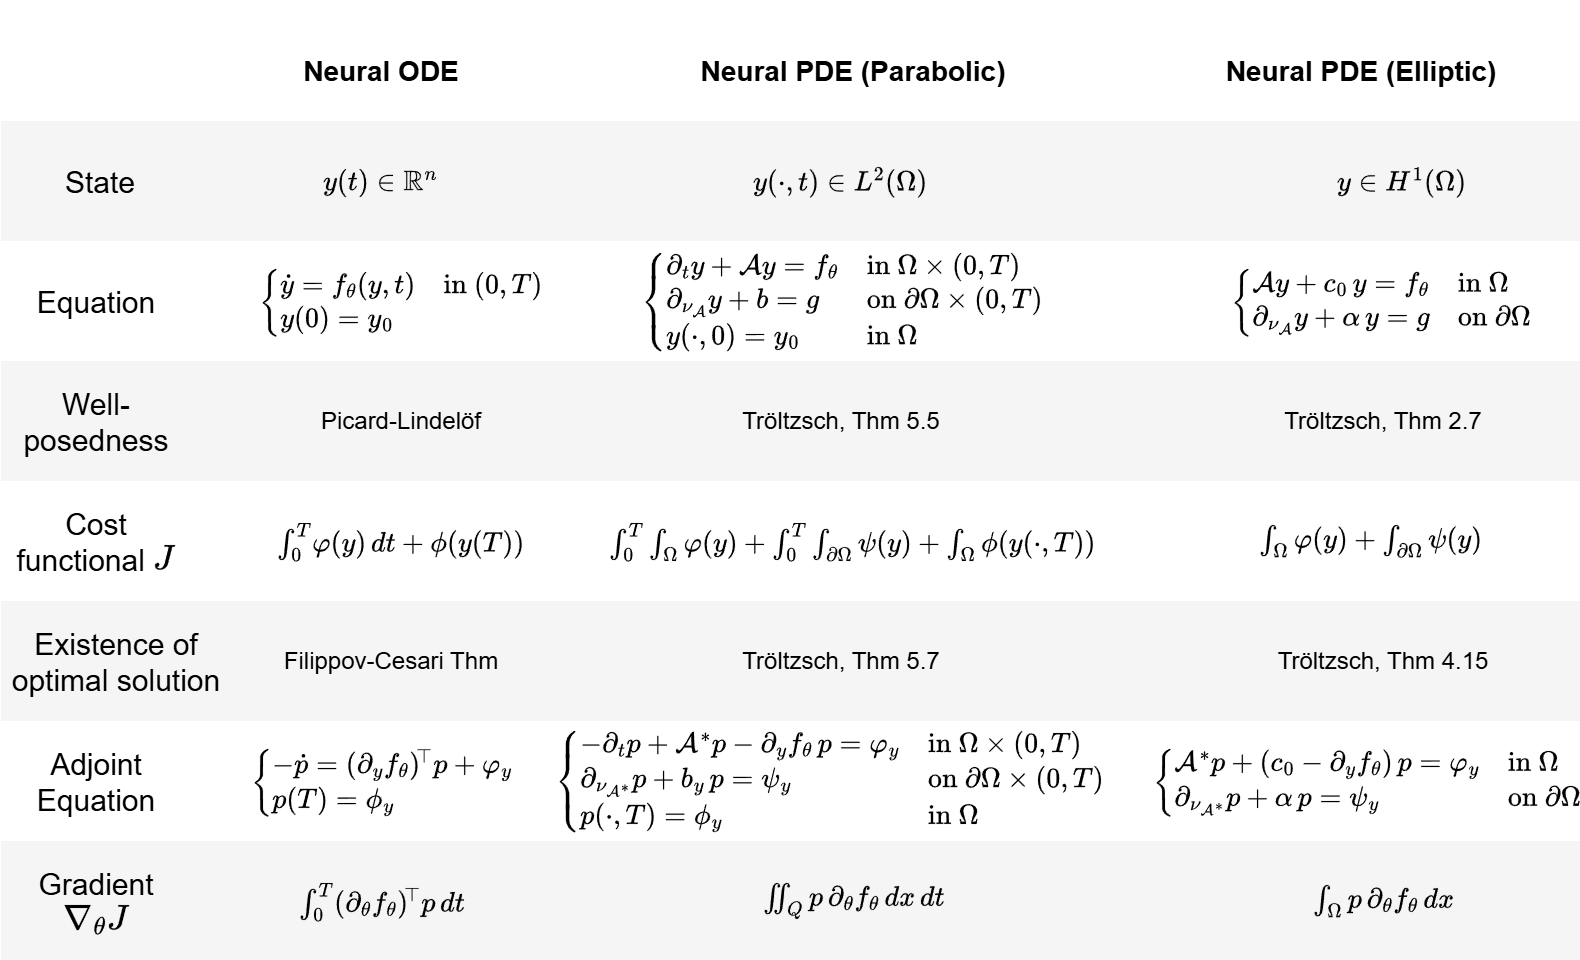

The diagram above was exported from draw.io. Its source (the exported page's mxGraphModel, read from the mxfile embedded in the PNG):
<mxGraphModel dx="1042" dy="756" grid="1" gridSize="10" guides="1" tooltips="1" connect="1" arrows="1" fold="1" page="1" pageScale="1" pageWidth="1169" pageHeight="827" math="1" shadow="0">
  <root>
    <mxCell id="0" />
    <mxCell id="1" parent="0" />
    <mxCell id="8MgNg1-QrqkBx0CAZNhr-1" value="" style="rounded=0;whiteSpace=wrap;html=1;strokeColor=none;" vertex="1" parent="1">
      <mxGeometry x="260" y="740" width="790" height="60" as="geometry" />
    </mxCell>
    <mxCell id="8MgNg1-QrqkBx0CAZNhr-2" value="" style="rounded=0;whiteSpace=wrap;html=1;fillColor=#f5f5f5;strokeColor=none;fontColor=#333333;" vertex="1" parent="1">
      <mxGeometry x="260" y="920" width="790" height="60" as="geometry" />
    </mxCell>
    <mxCell id="8MgNg1-QrqkBx0CAZNhr-3" value="" style="rounded=0;whiteSpace=wrap;html=1;strokeColor=none;" vertex="1" parent="1">
      <mxGeometry x="260" y="860" width="790" height="60" as="geometry" />
    </mxCell>
    <mxCell id="8MgNg1-QrqkBx0CAZNhr-4" value="" style="rounded=0;whiteSpace=wrap;html=1;fillColor=#f5f5f5;strokeColor=none;fontColor=#333333;" vertex="1" parent="1">
      <mxGeometry x="260" y="800" width="790" height="60" as="geometry" />
    </mxCell>
    <mxCell id="8MgNg1-QrqkBx0CAZNhr-5" value="" style="rounded=0;whiteSpace=wrap;html=1;strokeColor=none;" vertex="1" parent="1">
      <mxGeometry x="260" y="500" width="790" height="60" as="geometry" />
    </mxCell>
    <mxCell id="8MgNg1-QrqkBx0CAZNhr-6" value="" style="rounded=0;whiteSpace=wrap;html=1;fillColor=#f5f5f5;strokeColor=none;fontColor=#333333;" vertex="1" parent="1">
      <mxGeometry x="260" y="680" width="790" height="60" as="geometry" />
    </mxCell>
    <mxCell id="8MgNg1-QrqkBx0CAZNhr-7" value="" style="rounded=0;whiteSpace=wrap;html=1;strokeColor=none;" vertex="1" parent="1">
      <mxGeometry x="260" y="620" width="790" height="60" as="geometry" />
    </mxCell>
    <mxCell id="8MgNg1-QrqkBx0CAZNhr-8" value="" style="rounded=0;whiteSpace=wrap;html=1;fillColor=#f5f5f5;strokeColor=none;fontColor=#333333;" vertex="1" parent="1">
      <mxGeometry x="260" y="560" width="790" height="60" as="geometry" />
    </mxCell>
    <mxCell id="8MgNg1-QrqkBx0CAZNhr-9" value="&lt;div&gt;\(y(t)\in \mathbb{R}^n\)&lt;/div&gt;" style="text;html=1;align=center;verticalAlign=middle;whiteSpace=wrap;rounded=1;strokeColor=none;" vertex="1" parent="1">
      <mxGeometry x="365" y="560" width="170" height="60" as="geometry" />
    </mxCell>
    <mxCell id="8MgNg1-QrqkBx0CAZNhr-10" value="&lt;div&gt;\(y(\cdot,t)\in L^2(\Omega)\)&lt;/div&gt;" style="text;html=1;align=center;verticalAlign=middle;whiteSpace=wrap;rounded=1;strokeColor=none;" vertex="1" parent="1">
      <mxGeometry x="595" y="560" width="170" height="60" as="geometry" />
    </mxCell>
    <mxCell id="8MgNg1-QrqkBx0CAZNhr-11" value="&lt;div&gt;\(y\in H^1(\Omega)\)&lt;/div&gt;" style="text;html=1;align=center;verticalAlign=middle;whiteSpace=wrap;rounded=1;strokeColor=none;" vertex="1" parent="1">
      <mxGeometry x="875" y="560" width="170" height="60" as="geometry" />
    </mxCell>
    <mxCell id="8MgNg1-QrqkBx0CAZNhr-12" value="&lt;b&gt;&lt;font&gt;Neural ODE&lt;/font&gt;&lt;/b&gt;" style="text;html=1;align=center;verticalAlign=middle;whiteSpace=wrap;rounded=0;fontSize=14;" vertex="1" parent="1">
      <mxGeometry x="315" y="520" width="270" height="30" as="geometry" />
    </mxCell>
    <mxCell id="8MgNg1-QrqkBx0CAZNhr-13" value="&lt;b&gt;&lt;font&gt;Neural PDE (Parabolic)&lt;/font&gt;&lt;/b&gt;" style="text;html=1;align=center;verticalAlign=middle;whiteSpace=wrap;rounded=0;fontSize=14;" vertex="1" parent="1">
      <mxGeometry x="551.25" y="520" width="270" height="30" as="geometry" />
    </mxCell>
    <mxCell id="8MgNg1-QrqkBx0CAZNhr-14" value="&lt;b&gt;&lt;font&gt;Neural PDE (Elliptic)&lt;/font&gt;&lt;/b&gt;" style="text;html=1;align=center;verticalAlign=middle;whiteSpace=wrap;rounded=0;fontSize=14;" vertex="1" parent="1">
      <mxGeometry x="835" y="520" width="210" height="30" as="geometry" />
    </mxCell>
    <mxCell id="8MgNg1-QrqkBx0CAZNhr-15" value="\(&amp;nbsp;\begin{cases}\dot y = f_\theta(y,t)&amp;amp; \text{in }(0,T)\\ y(0)=y_0\end{cases}\)" style="text;html=1;align=center;verticalAlign=middle;whiteSpace=wrap;rounded=0;" vertex="1" parent="1">
      <mxGeometry x="375" y="620" width="170" height="60" as="geometry" />
    </mxCell>
    <mxCell id="8MgNg1-QrqkBx0CAZNhr-16" value="\(&amp;nbsp;\begin{cases}\partial_t y +\mathcal A y = f_\theta &amp;amp; \text{in } \Omega\times (0,T)\\ \partial_{\nu_{\mathcal A}}y + b = g &amp;amp; \text{on } \partial \Omega \times (0,T)\\ y(\cdot,0)=y_0 &amp;amp; \text{in } \Omega\end{cases} \)" style="text;html=1;align=center;verticalAlign=middle;whiteSpace=wrap;rounded=0;" vertex="1" parent="1">
      <mxGeometry x="575" y="620" width="210" height="60" as="geometry" />
    </mxCell>
    <mxCell id="8MgNg1-QrqkBx0CAZNhr-17" value="\(&amp;nbsp;\begin{cases}\mathcal A y + c_0\,y = f_\theta &amp;amp; \text{in } \Omega\\ \partial_{\nu_{\mathcal A}}y + \alpha\,y = g &amp;amp; \text{on } \partial\Omega\end{cases}\)" style="text;html=1;align=center;verticalAlign=middle;whiteSpace=wrap;rounded=0;" vertex="1" parent="1">
      <mxGeometry x="850" y="620" width="200" height="60" as="geometry" />
    </mxCell>
    <mxCell id="8MgNg1-QrqkBx0CAZNhr-18" value="State" style="text;html=1;align=center;verticalAlign=middle;whiteSpace=wrap;rounded=0;fontSize=15;" vertex="1" parent="1">
      <mxGeometry x="262.5" y="560" width="92.5" height="60" as="geometry" />
    </mxCell>
    <mxCell id="8MgNg1-QrqkBx0CAZNhr-19" value="Equation" style="text;html=1;align=center;verticalAlign=middle;whiteSpace=wrap;rounded=0;fontSize=15;" vertex="1" parent="1">
      <mxGeometry x="260" y="620" width="95" height="60" as="geometry" />
    </mxCell>
    <mxCell id="8MgNg1-QrqkBx0CAZNhr-20" value="Cost functional \(J\)" style="text;html=1;align=center;verticalAlign=middle;whiteSpace=wrap;rounded=0;fontSize=15;" vertex="1" parent="1">
      <mxGeometry x="260" y="740" width="95" height="60" as="geometry" />
    </mxCell>
    <mxCell id="8MgNg1-QrqkBx0CAZNhr-21" value="Adjoint Equation" style="text;html=1;align=center;verticalAlign=middle;whiteSpace=wrap;rounded=0;fontSize=15;" vertex="1" parent="1">
      <mxGeometry x="260" y="860" width="95" height="60" as="geometry" />
    </mxCell>
    <mxCell id="8MgNg1-QrqkBx0CAZNhr-22" value="Gradient \(\nabla_\theta J\)" style="text;html=1;align=center;verticalAlign=middle;whiteSpace=wrap;rounded=0;fontSize=15;" vertex="1" parent="1">
      <mxGeometry x="260" y="920" width="95" height="60" as="geometry" />
    </mxCell>
    <mxCell id="8MgNg1-QrqkBx0CAZNhr-23" value="\(&amp;nbsp;\int_0^T\!\varphi(y)\,dt + \phi(y(T))\)" style="text;html=1;align=center;verticalAlign=middle;whiteSpace=wrap;rounded=0;" vertex="1" parent="1">
      <mxGeometry x="385" y="740" width="150" height="60" as="geometry" />
    </mxCell>
    <mxCell id="8MgNg1-QrqkBx0CAZNhr-24" value="\(&amp;nbsp;\int_0^T \int_{\Omega}\varphi(y)+\int_0^T \int_{\partial\Omega}\psi(y)+\int_\Omega\phi(y(\cdot,T)) \)" style="text;html=1;align=center;verticalAlign=middle;whiteSpace=wrap;rounded=0;" vertex="1" parent="1">
      <mxGeometry x="571.25" y="740" width="230" height="60" as="geometry" />
    </mxCell>
    <mxCell id="8MgNg1-QrqkBx0CAZNhr-25" value="\( \int_\Omega\varphi(y)+\int_{\partial\Omega}\psi(y) \)" style="text;html=1;align=center;verticalAlign=middle;whiteSpace=wrap;rounded=0;" vertex="1" parent="1">
      <mxGeometry x="845" y="740" width="200" height="60" as="geometry" />
    </mxCell>
    <mxCell id="8MgNg1-QrqkBx0CAZNhr-26" value="\(&amp;nbsp;\begin{cases}-\dot p = (\partial_y f_\theta)^{\!\top}p+\varphi_y\\ p(T)=\phi_y\end{cases} \)" style="text;html=1;align=center;verticalAlign=middle;whiteSpace=wrap;rounded=0;" vertex="1" parent="1">
      <mxGeometry x="380" y="860" width="140" height="60" as="geometry" />
    </mxCell>
    <mxCell id="8MgNg1-QrqkBx0CAZNhr-27" value="\(\begin{cases}-\partial_t p+\mathcal A^{*}p-\partial_y f_\theta\,p=\varphi_y &amp;amp; \text{in } \Omega\times (0,T)\\ \partial_{\nu_{\mathcal A^{*}}}p+b_y\,p=\psi_y &amp;amp; \text{on } \partial \Omega \times (0,T)\\ p(\cdot,T)=\phi_y &amp;amp; \text{in } \Omega\end{cases} \)" style="text;html=1;align=center;verticalAlign=middle;whiteSpace=wrap;rounded=0;" vertex="1" parent="1">
      <mxGeometry x="545" y="860" width="257.5" height="60" as="geometry" />
    </mxCell>
    <mxCell id="8MgNg1-QrqkBx0CAZNhr-28" value="\(&amp;nbsp;\begin{cases}\mathcal A^{*}p+(c_0-\partial_y f_\theta)\,p=\varphi_y &amp;amp; \text{in } \Omega\\ \partial_{\nu_{\mathcal A^{*}}}p+\alpha\,p=\psi_y &amp;amp; \text{on } \partial\Omega\end{cases} \)" style="text;html=1;align=center;verticalAlign=middle;whiteSpace=wrap;rounded=0;" vertex="1" parent="1">
      <mxGeometry x="835" y="860" width="215" height="60" as="geometry" />
    </mxCell>
    <mxCell id="8MgNg1-QrqkBx0CAZNhr-29" value="\(\int_0^T(\partial_\theta f_\theta)^{\!\top}p\,dt \)" style="text;html=1;align=center;verticalAlign=middle;whiteSpace=wrap;rounded=0;" vertex="1" parent="1">
      <mxGeometry x="405" y="920" width="90" height="60" as="geometry" />
    </mxCell>
    <mxCell id="8MgNg1-QrqkBx0CAZNhr-30" value="\(&amp;nbsp;\iint_Q p\,\partial_\theta f_\theta\,dx\,dt \)" style="text;html=1;align=center;verticalAlign=middle;whiteSpace=wrap;rounded=0;" vertex="1" parent="1">
      <mxGeometry x="656.25" y="920" width="60" height="60" as="geometry" />
    </mxCell>
    <mxCell id="8MgNg1-QrqkBx0CAZNhr-31" value="\(&amp;nbsp;\int_\Omega p\,\partial_\theta f_\theta\,dx \)" style="text;html=1;align=center;verticalAlign=middle;whiteSpace=wrap;rounded=0;" vertex="1" parent="1">
      <mxGeometry x="921.25" y="920" width="60" height="60" as="geometry" />
    </mxCell>
    <mxCell id="8MgNg1-QrqkBx0CAZNhr-32" value="Well-posedness" style="text;html=1;align=center;verticalAlign=middle;whiteSpace=wrap;rounded=0;fontSize=15;" vertex="1" parent="1">
      <mxGeometry x="260" y="680" width="95" height="60" as="geometry" />
    </mxCell>
    <mxCell id="8MgNg1-QrqkBx0CAZNhr-33" value="Existence of optimal solution" style="text;html=1;align=center;verticalAlign=middle;whiteSpace=wrap;rounded=0;fontSize=15;" vertex="1" parent="1">
      <mxGeometry x="260" y="800" width="115" height="60" as="geometry" />
    </mxCell>
    <mxCell id="8MgNg1-QrqkBx0CAZNhr-34" value="Picard-Lindelöf" style="text;html=1;align=center;verticalAlign=middle;whiteSpace=wrap;rounded=0;" vertex="1" parent="1">
      <mxGeometry x="415" y="680" width="90" height="60" as="geometry" />
    </mxCell>
    <mxCell id="8MgNg1-QrqkBx0CAZNhr-35" value="Tröltzsch, Thm 5.5" style="text;html=1;align=center;verticalAlign=middle;whiteSpace=wrap;rounded=0;" vertex="1" parent="1">
      <mxGeometry x="625" y="680" width="110" height="60" as="geometry" />
    </mxCell>
    <mxCell id="8MgNg1-QrqkBx0CAZNhr-36" value="Filippov-Cesari Thm" style="text;html=1;align=center;verticalAlign=middle;whiteSpace=wrap;rounded=0;" vertex="1" parent="1">
      <mxGeometry x="385" y="800" width="140" height="60" as="geometry" />
    </mxCell>
    <mxCell id="8MgNg1-QrqkBx0CAZNhr-37" value="Tröltzsch, Thm 5.7" style="text;html=1;align=center;verticalAlign=middle;whiteSpace=wrap;rounded=0;" vertex="1" parent="1">
      <mxGeometry x="625" y="800" width="110" height="60" as="geometry" />
    </mxCell>
    <mxCell id="8MgNg1-QrqkBx0CAZNhr-38" value="Tröltzsch, Thm 4.15" style="text;html=1;align=center;verticalAlign=middle;whiteSpace=wrap;rounded=0;" vertex="1" parent="1">
      <mxGeometry x="891.25" y="800" width="120" height="60" as="geometry" />
    </mxCell>
    <mxCell id="8MgNg1-QrqkBx0CAZNhr-39" value="Tröltzsch, Thm 2.7" style="text;html=1;align=center;verticalAlign=middle;whiteSpace=wrap;rounded=0;" vertex="1" parent="1">
      <mxGeometry x="886.25" y="680" width="130" height="60" as="geometry" />
    </mxCell>
  </root>
</mxGraphModel>